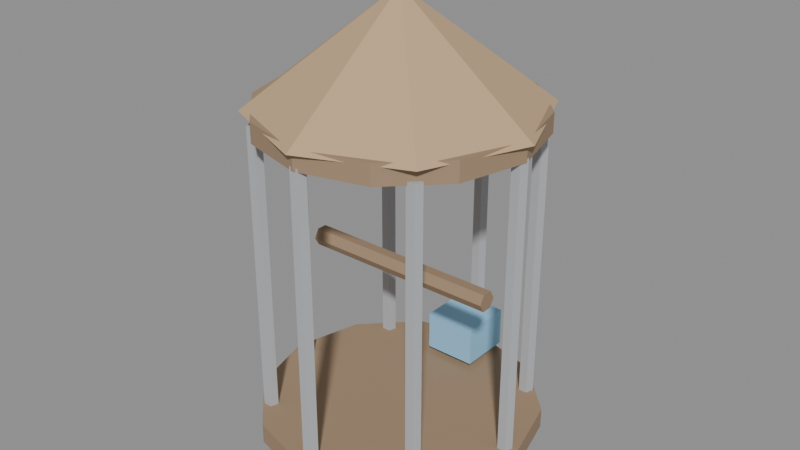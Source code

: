 # Source: PETS_GAIOLA_v01.blend  (saved by Blender 4.2.66; exported with 4.5.12 LTS)
import bpy
from mathutils import Matrix  # noqa: F401  (used for matrix-valued properties, if any)

bpy.ops.wm.read_factory_settings(use_empty=True)
scene = bpy.context.scene
scene.name = 'Scene'

# ---- materials (node trees are filled in below, after node groups)
mat_polyroom_pbr = bpy.data.materials.new('Polyroom_PBR')

# ---- material node trees
mat_polyroom_pbr.use_nodes = True; mat_polyroom_pbr.node_tree.nodes.clear()
_N = mat_polyroom_pbr.node_tree.nodes; _L = mat_polyroom_pbr.node_tree.links
n0 = _N.new('ShaderNodeOutputMaterial'); n0.name = 'Material Output'; n0.location = (0, 0)
n1 = _N.new('ShaderNodeBsdfPrincipled'); n1.name = 'Principled BSDF'; n1.location = (0, 0)
n1.inputs[2].default_value = 0.8
n2 = _N.new('ShaderNodeVertexColor'); n2.name = 'Color Attribute'; n2.location = (0, 0)
n2.layer_name = 'Color'
_L.new(n2.outputs[0], n1.inputs[0])
_L.new(n1.outputs[0], n0.inputs[0])
n0.is_active_output = True

# ---- meshes
me_pets_gaiola_v01 = bpy.data.meshes.new('PETS_GAIOLA_v01')
me_pets_gaiola_v01.from_pydata([(0.0, 0.21, 0.54), (0.1485, 0.1485, 0.54), (0.21, 0.0, 0.54), (0.1485, -0.1485, 0.54), (0.0, -0.21, 0.54), (-0.1485, -0.1485, 0.54), (-0.21, 0.0, 0.54), (-0.1485, 0.1485, 0.54), (0.0, 0.0, 0.7), (0.0, 0.2, 0.0), (0.0, 0.2, 0.05), (0.1176, 0.1618, 0.0), (0.1176, 0.1618, 0.05), (0.1902, 0.0618, 0.0), (0.1902, 0.0618, 0.05), (0.1902, -0.0618, 0.0), (0.1902, -0.0618, 0.05), (0.1176, -0.1618, 0.0), (0.1176, -0.1618, 0.05), (0.0, -0.2, 0.0), (0.0, -0.2, 0.05), (-0.1176, -0.1618, 0.0), (-0.1176, -0.1618, 0.05), (-0.1902, -0.0618, 0.0), (-0.1902, -0.0618, 0.05), (-0.1902, 0.0618, 0.0), (-0.1902, 0.0618, 0.05), (-0.1176, 0.1618, 0.0), (-0.1176, 0.1618, 0.05), (0.0, 0.21, 0.05), (0.0, 0.21, 0.08), (0.105, 0.1819, 0.05), (0.105, 0.1819, 0.08), (0.1819, 0.105, 0.05), (0.1819, 0.105, 0.08), (0.21, 0.0, 0.05), (0.21, 0.0, 0.08), (0.1819, -0.105, 0.05), (0.1819, -0.105, 0.08), (0.105, -0.1819, 0.05), (0.105, -0.1819, 0.08), (0.0, -0.21, 0.05), (0.0, -0.21, 0.08), (-0.105, -0.1819, 0.05), (-0.105, -0.1819, 0.08), (-0.1819, -0.105, 0.05), (-0.1819, -0.105, 0.08), (-0.21, 0.0, 0.05), (-0.21, 0.0, 0.08), (-0.1819, 0.105, 0.05), (-0.1819, 0.105, 0.08), (-0.105, 0.1819, 0.05), (-0.105, 0.1819, 0.08), (0.19, 0.011, 0.06), (0.19, 0.011, 0.52), (0.2005, 0.003399, 0.06), (0.2005, 0.003399, 0.52), (0.1965, -0.008899, 0.06), (0.1965, -0.008899, 0.52), (0.1835, -0.008899, 0.06), (0.1835, -0.008899, 0.52), (0.1795, 0.003399, 0.06), (0.1795, 0.003399, 0.52), (0.1344, 0.1454, 0.06), (0.1344, 0.1454, 0.52), (0.1448, 0.1377, 0.06), (0.1448, 0.1377, 0.52), (0.1408, 0.1255, 0.06), (0.1408, 0.1255, 0.52), (0.1279, 0.1255, 0.06), (0.1279, 0.1255, 0.52), (0.1239, 0.1377, 0.06), (0.1239, 0.1377, 0.52), (1.163e-17, 0.201, 0.06), (1.163e-17, 0.201, 0.52), (0.01046, 0.1934, 0.06), (0.01046, 0.1934, 0.52), (0.006466, 0.1811, 0.06), (0.006466, 0.1811, 0.52), (-0.006466, 0.1811, 0.06), (-0.006466, 0.1811, 0.52), (-0.01046, 0.1934, 0.06), (-0.01046, 0.1934, 0.52), (-0.1344, 0.1454, 0.06), (-0.1344, 0.1454, 0.52), (-0.1239, 0.1377, 0.06), (-0.1239, 0.1377, 0.52), (-0.1279, 0.1255, 0.06), (-0.1279, 0.1255, 0.52), (-0.1408, 0.1255, 0.06), (-0.1408, 0.1255, 0.52), (-0.1448, 0.1377, 0.06), (-0.1448, 0.1377, 0.52), (-0.19, 0.011, 0.06), (-0.19, 0.011, 0.52), (-0.1795, 0.003399, 0.06), (-0.1795, 0.003399, 0.52), (-0.1835, -0.008899, 0.06), (-0.1835, -0.008899, 0.52), (-0.1965, -0.008899, 0.06), (-0.1965, -0.008899, 0.52), (-0.2005, 0.003399, 0.06), (-0.2005, 0.003399, 0.52), (-0.1344, -0.1234, 0.06), (-0.1344, -0.1234, 0.52), (-0.1239, -0.131, 0.06), (-0.1239, -0.131, 0.52), (-0.1279, -0.1432, 0.06), (-0.1279, -0.1432, 0.52), (-0.1408, -0.1432, 0.06), (-0.1408, -0.1432, 0.52), (-0.1448, -0.131, 0.06), (-0.1448, -0.131, 0.52), (-3.49e-17, -0.179, 0.06), (-3.49e-17, -0.179, 0.52), (0.01046, -0.1866, 0.06), (0.01046, -0.1866, 0.52), (0.006466, -0.1989, 0.06), (0.006466, -0.1989, 0.52), (-0.006466, -0.1989, 0.06), (-0.006466, -0.1989, 0.52), (-0.01046, -0.1866, 0.06), (-0.01046, -0.1866, 0.52), (0.1344, -0.1234, 0.06), (0.1344, -0.1234, 0.52), (0.1448, -0.131, 0.06), (0.1448, -0.131, 0.52), (0.1408, -0.1432, 0.06), (0.1408, -0.1432, 0.52), (0.1279, -0.1432, 0.06), (0.1279, -0.1432, 0.52), (0.1239, -0.131, 0.06), (0.1239, -0.131, 0.52), (0.0, 0.2, 0.515), (0.0, 0.2, 0.545), (0.1, 0.1732, 0.515), (0.1, 0.1732, 0.545), (0.1732, 0.1, 0.515), (0.1732, 0.1, 0.545), (0.2, 0.0, 0.515), (0.2, 0.0, 0.545), (0.1732, -0.1, 0.515), (0.1732, -0.1, 0.545), (0.1, -0.1732, 0.515), (0.1, -0.1732, 0.545), (0.0, -0.2, 0.515), (0.0, -0.2, 0.545), (-0.1, -0.1732, 0.515), (-0.1, -0.1732, 0.545), (-0.1732, -0.1, 0.515), (-0.1732, -0.1, 0.545), (-0.2, 0.0, 0.515), (-0.2, 0.0, 0.545), (-0.1732, 0.1, 0.515), (-0.1732, 0.1, 0.545), (-0.1, 0.1732, 0.515), (-0.1, 0.1732, 0.545), (0.0, 0.01732, 0.7), (0.015, 0.00866, 0.72), (0.015, 0.00866, 0.7), (0.015, -0.00866, 0.72), (0.015, -0.00866, 0.7), (-3.26e-09, -0.01732, 0.72), (-3.26e-09, -0.01732, 0.7), (0.0, 0.0, 0.69), (0.0, 0.0, 0.73), (-0.015, -0.00866, 0.72), (-0.015, -0.00866, 0.7), (-0.015, 0.00866, 0.72), (-0.015, 0.00866, 0.7), (6.519e-09, 0.01732, 0.72), (-0.15, 0.015, 0.3), (0.15, 0.015, 0.3), (-0.15, 0.0075, 0.287), (0.15, 0.0075, 0.287), (-0.15, -0.0075, 0.287), (0.15, -0.0075, 0.287), (-0.15, -0.015, 0.3), (0.15, -0.015, 0.3), (-0.15, -0.0075, 0.313), (0.15, -0.0075, 0.313), (-0.15, 0.0075, 0.313), (0.15, 0.0075, 0.313), (-0.04, 0.12, 0.09), (-0.04, 0.12, 0.15), (-0.04, 0.2, 0.09), (-0.04, 0.2, 0.15), (0.04, 0.12, 0.09), (0.04, 0.12, 0.15), (0.04, 0.2, 0.09), (0.04, 0.2, 0.15)], [], [(0, 8, 1), (1, 8, 2), (2, 8, 3), (3, 8, 4), (4, 8, 5), (5, 8, 6), (0, 1, 2, 3, 4, 5, 6, 7), (6, 8, 7), (7, 8, 0), (9, 10, 12, 11), (11, 12, 14, 13), (13, 14, 16, 15), (15, 16, 18, 17), (17, 18, 20, 19), (19, 20, 22, 21), (21, 22, 24, 23), (23, 24, 26, 25), (12, 10, 28, 26, 24, 22, 20, 18, 16, 14), (25, 26, 28, 27), (27, 28, 10, 9), (9, 11, 13, 15, 17, 19, 21, 23, 25, 27), (29, 30, 32, 31), (31, 32, 34, 33), (33, 34, 36, 35), (35, 36, 38, 37), (37, 38, 40, 39), (39, 40, 42, 41), (41, 42, 44, 43), (43, 44, 46, 45), (45, 46, 48, 47), (47, 48, 50, 49), (32, 30, 52, 50, 48, 46, 44, 42, 40, 38, 36, 34), (49, 50, 52, 51), (51, 52, 30, 29), (29, 31, 33, 35, 37, 39, 41, 43, 45, 47, 49, 51), (53, 54, 56, 55), (55, 56, 58, 57), (57, 58, 60, 59), (56, 54, 62, 60, 58), (59, 60, 62, 61), (61, 62, 54, 53), (53, 55, 57, 59, 61), (63, 64, 66, 65), (65, 66, 68, 67), (67, 68, 70, 69), (66, 64, 72, 70, 68), (69, 70, 72, 71), (71, 72, 64, 63), (63, 65, 67, 69, 71), (73, 74, 76, 75), (75, 76, 78, 77), (77, 78, 80, 79), (76, 74, 82, 80, 78), (79, 80, 82, 81), (81, 82, 74, 73), (73, 75, 77, 79, 81), (83, 84, 86, 85), (85, 86, 88, 87), (87, 88, 90, 89), (86, 84, 92, 90, 88), (89, 90, 92, 91), (91, 92, 84, 83), (83, 85, 87, 89, 91), (93, 94, 96, 95), (95, 96, 98, 97), (97, 98, 100, 99), (96, 94, 102, 100, 98), (99, 100, 102, 101), (101, 102, 94, 93), (93, 95, 97, 99, 101), (103, 104, 106, 105), (105, 106, 108, 107), (107, 108, 110, 109), (106, 104, 112, 110, 108), (109, 110, 112, 111), (111, 112, 104, 103), (103, 105, 107, 109, 111), (113, 114, 116, 115), (115, 116, 118, 117), (117, 118, 120, 119), (116, 114, 122, 120, 118), (119, 120, 122, 121), (121, 122, 114, 113), (113, 115, 117, 119, 121), (123, 124, 126, 125), (125, 126, 128, 127), (127, 128, 130, 129), (126, 124, 132, 130, 128), (129, 130, 132, 131), (131, 132, 124, 123), (123, 125, 127, 129, 131), (133, 134, 136, 135), (135, 136, 138, 137), (137, 138, 140, 139), (139, 140, 142, 141), (141, 142, 144, 143), (143, 144, 146, 145), (145, 146, 148, 147), (147, 148, 150, 149), (149, 150, 152, 151), (151, 152, 154, 153), (136, 134, 156, 154, 152, 150, 148, 146, 144, 142, 140, 138), (153, 154, 156, 155), (155, 156, 134, 133), (133, 135, 137, 139, 141, 143, 145, 147, 149, 151, 153, 155), (164, 157, 159), (157, 170, 158, 159), (170, 165, 158), (164, 159, 161), (159, 158, 160, 161), (158, 165, 160), (164, 161, 163), (161, 160, 162, 163), (160, 165, 162), (164, 163, 167), (163, 162, 166, 167), (162, 165, 166), (164, 167, 169), (167, 166, 168, 169), (166, 165, 168), (164, 169, 157), (169, 168, 170, 157), (168, 165, 170), (171, 172, 174, 173), (173, 174, 176, 175), (175, 176, 178, 177), (177, 178, 180, 179), (174, 172, 182, 180, 178, 176), (179, 180, 182, 181), (181, 182, 172, 171), (171, 173, 175, 177, 179, 181), (183, 184, 186, 185), (185, 186, 190, 189), (189, 190, 188, 187), (187, 188, 184, 183), (185, 189, 187, 183), (190, 186, 184, 188)])
_uv = me_pets_gaiola_v01.uv_layers.new(name='UVMap')
_uv.uv.foreach_set('vector', [0.4971, 0.1665, 0.6081, 0.1205, 0.5621, 0.2315, 0.5621, 0.2315, 0.6081, 0.1205, 0.6541, 0.2315, 0.6541, 0.2315, 0.6081, 0.1205, 0.7191, 0.1665, 0.7191, 0.1665, 0.6081, 0.1205, 0.7191, 0.07448, 0.7191, 0.07448, 0.6081, 0.1205, 0.6541, 0.009442, 0.6541, 0.009442, 0.6081, 0.1205, 0.5621, 0.009442, 0.4971, 0.4074, 0.4971, 0.3154, 0.5621, 0.2504, 0.6541, 0.2504, 0.7191, 0.3154, 0.7191, 0.4074, 0.6541, 0.4724, 0.5621, 0.4724, 0.5621, 0.009442, 0.6081, 0.1205, 0.4971, 0.07448, 0.4971, 0.07448, 0.6081, 0.1205, 0.4971, 0.1665, 0.5257, 0.7986, 0.4971, 0.7986, 0.4971, 0.7313, 0.5257, 0.7313, 0.2891, 0.6879, 0.2605, 0.6879, 0.2605, 0.638, 0.2891, 0.638, 0.2891, 0.638, 0.2605, 0.638, 0.2605, 0.5681, 0.2891, 0.5681, 0.2891, 0.5681, 0.2605, 0.5681, 0.2605, 0.505, 0.2891, 0.505, 0.5732, 0.865, 0.5446, 0.865, 0.5446, 0.8006, 0.5732, 0.8006, 0.5732, 0.8006, 0.5446, 0.8006, 0.5446, 0.7313, 0.5732, 0.7313, 0.3366, 0.6879, 0.308, 0.6879, 0.308, 0.6248, 0.3366, 0.6248, 0.3366, 0.6248, 0.308, 0.6248, 0.308, 0.555, 0.3366, 0.555, 0.3021, 0.2165, 0.2605, 0.1593, 0.2605, 0.08853, 0.3021, 0.0313, 0.3693, 0.009442, 0.4366, 0.0313, 0.4782, 0.08853, 0.4782, 0.1593, 0.4366, 0.2165, 0.3693, 0.2384, 0.3366, 0.555, 0.308, 0.555, 0.308, 0.505, 0.3366, 0.505, 0.5257, 0.8659, 0.4971, 0.8659, 0.4971, 0.7986, 0.5257, 0.7986, 0.2605, 0.4071, 0.2605, 0.3363, 0.3021, 0.2791, 0.3693, 0.2572, 0.4366, 0.2791, 0.4782, 0.3363, 0.4782, 0.4071, 0.4366, 0.4643, 0.3693, 0.4861, 0.3021, 0.4643, 0.7552, 0.6778, 0.738, 0.6778, 0.738, 0.6177, 0.7552, 0.6177, 0.7552, 0.6177, 0.738, 0.6177, 0.738, 0.5737, 0.7552, 0.5737, 0.6453, 0.9004, 0.6281, 0.9004, 0.6281, 0.8436, 0.6453, 0.8436, 0.6453, 0.8436, 0.6281, 0.8436, 0.6281, 0.7817, 0.6453, 0.7817, 0.6453, 0.7817, 0.6281, 0.7817, 0.6281, 0.7313, 0.6453, 0.7313, 0.1491, 0.871, 0.1319, 0.871, 0.1319, 0.8131, 0.1491, 0.8131, 0.1491, 0.8131, 0.1319, 0.8131, 0.1319, 0.7515, 0.1491, 0.7515, 0.6093, 0.9004, 0.5921, 0.9004, 0.5921, 0.85, 0.6093, 0.85, 0.6093, 0.85, 0.5921, 0.85, 0.5921, 0.7881, 0.6093, 0.7881, 0.6093, 0.7881, 0.5921, 0.7881, 0.5921, 0.7313, 0.6093, 0.7313, 0.04055, 0.2105, 0.009442, 0.1566, 0.009442, 0.09442, 0.04055, 0.04055, 0.09442, 0.009442, 0.1566, 0.009442, 0.2105, 0.04055, 0.2416, 0.09442, 0.2416, 0.1566, 0.2105, 0.2105, 0.1566, 0.2416, 0.09442, 0.2416, 0.7552, 0.7819, 0.738, 0.7819, 0.738, 0.7379, 0.7552, 0.7379, 0.7552, 0.7379, 0.738, 0.7379, 0.738, 0.6778, 0.7552, 0.6778, 0.009442, 0.4077, 0.009442, 0.3455, 0.04055, 0.2916, 0.09442, 0.2605, 0.1566, 0.2605, 0.2105, 0.2916, 0.2416, 0.3455, 0.2416, 0.4077, 0.2105, 0.4616, 0.1566, 0.4927, 0.09442, 0.4927, 0.04055, 0.4616, 0.744, 0.2727, 0.744, 0.009442, 0.75, 0.009442, 0.75, 0.2727, 0.9047, 0.5548, 0.9047, 0.2916, 0.912, 0.2916, 0.912, 0.5548, 0.7997, 0.2727, 0.7997, 0.009442, 0.8071, 0.009442, 0.8071, 0.2727, 0.211, 0.8803, 0.2154, 0.8863, 0.211, 0.8923, 0.204, 0.89, 0.204, 0.8826, 0.9047, 0.837, 0.9047, 0.5737, 0.912, 0.5737, 0.912, 0.837, 0.738, 0.2727, 0.738, 0.009442, 0.744, 0.009442, 0.744, 0.2727, 0.7494, 0.8711, 0.7451, 0.8771, 0.738, 0.8748, 0.738, 0.8674, 0.7451, 0.8651, 0.744, 0.5548, 0.744, 0.2916, 0.75, 0.2916, 0.75, 0.5548, 0.9309, 0.2727, 0.9309, 0.009442, 0.9382, 0.009442, 0.9382, 0.2727, 0.7997, 0.5548, 0.7997, 0.2916, 0.8071, 0.2916, 0.8071, 0.5548, 0.7983, 0.9034, 0.8026, 0.9094, 0.7983, 0.9154, 0.7913, 0.9131, 0.7913, 0.9057, 0.9832, 0.2727, 0.9832, 0.009442, 0.9906, 0.009442, 0.9906, 0.2727, 0.738, 0.5548, 0.738, 0.2916, 0.744, 0.2916, 0.744, 0.5548, 0.1433, 0.8958, 0.1389, 0.9018, 0.1319, 0.8995, 0.1319, 0.8921, 0.1389, 0.8899, 0.4232, 0.7683, 0.4232, 0.505, 0.4292, 0.505, 0.4292, 0.7683, 0.8785, 0.2727, 0.8785, 0.009442, 0.8858, 0.009442, 0.8858, 0.2727, 0.8522, 0.837, 0.8522, 0.5737, 0.8596, 0.5737, 0.8596, 0.837, 0.556, 0.8862, 0.556, 0.8936, 0.5489, 0.8959, 0.5446, 0.8899, 0.5489, 0.8839, 0.8785, 0.5548, 0.8785, 0.2916, 0.8858, 0.2916, 0.8858, 0.5548, 0.4172, 0.7683, 0.4172, 0.505, 0.4232, 0.505, 0.4232, 0.7683, 0.1851, 0.8939, 0.1781, 0.8961, 0.1737, 0.8902, 0.1781, 0.8842, 0.1851, 0.8865, 0.4541, 0.7683, 0.4541, 0.505, 0.46, 0.505, 0.46, 0.7683, 0.9309, 0.5548, 0.9309, 0.2916, 0.9382, 0.2916, 0.9382, 0.5548, 0.826, 0.2727, 0.826, 0.009442, 0.8333, 0.009442, 0.8333, 0.2727, 0.4272, 0.8905, 0.4315, 0.8965, 0.4272, 0.9025, 0.4202, 0.9002, 0.4202, 0.8928, 0.9309, 0.837, 0.9309, 0.5737, 0.9382, 0.5737, 0.9382, 0.837, 0.4481, 0.7683, 0.4481, 0.505, 0.4541, 0.505, 0.4541, 0.7683, 0.2154, 0.9171, 0.211, 0.9231, 0.204, 0.9208, 0.204, 0.9134, 0.211, 0.9112, 0.3615, 0.7683, 0.3615, 0.505, 0.3675, 0.505, 0.3675, 0.7683, 0.9571, 0.2727, 0.9571, 0.009442, 0.9644, 0.009442, 0.9644, 0.2727, 0.826, 0.5548, 0.826, 0.2916, 0.8333, 0.2916, 0.8333, 0.5548, 0.7983, 0.8726, 0.8026, 0.8786, 0.7983, 0.8846, 0.7913, 0.8823, 0.7913, 0.8749, 0.9571, 0.5548, 0.9571, 0.2916, 0.9644, 0.2916, 0.9644, 0.5548, 0.3555, 0.7683, 0.3555, 0.505, 0.3615, 0.505, 0.3615, 0.7683, 0.5085, 0.8908, 0.5041, 0.8967, 0.4971, 0.8945, 0.4971, 0.8871, 0.5041, 0.8848, 0.3923, 0.7683, 0.3923, 0.505, 0.3983, 0.505, 0.3983, 0.7683, 0.9571, 0.837, 0.9571, 0.5737, 0.9644, 0.5737, 0.9644, 0.837, 0.826, 0.837, 0.826, 0.5737, 0.8333, 0.5737, 0.8333, 0.837, 0.4676, 0.8965, 0.4632, 0.9025, 0.4562, 0.9002, 0.4562, 0.8928, 0.4632, 0.8905, 0.2605, 0.97, 0.2605, 0.7068, 0.2678, 0.7068, 0.2678, 0.97, 0.3863, 0.7683, 0.3863, 0.505, 0.3923, 0.505, 0.3923, 0.7683, 0.8607, 0.9038, 0.8563, 0.8978, 0.8607, 0.8918, 0.8677, 0.8941, 0.8677, 0.9015, 0.7749, 0.2727, 0.7749, 0.009442, 0.7809, 0.009442, 0.7809, 0.2727, 0.8785, 0.837, 0.8785, 0.5737, 0.8858, 0.5737, 0.8858, 0.837, 0.8522, 0.5548, 0.8522, 0.2916, 0.8596, 0.2916, 0.8596, 0.5548, 0.898, 0.8581, 0.898, 0.8655, 0.891, 0.8678, 0.8866, 0.8618, 0.891, 0.8558, 0.9047, 0.2727, 0.9047, 0.009442, 0.912, 0.009442, 0.912, 0.2727, 0.7689, 0.2727, 0.7689, 0.009442, 0.7749, 0.009442, 0.7749, 0.2727, 0.898, 0.8964, 0.891, 0.8987, 0.8866, 0.8927, 0.891, 0.8867, 0.898, 0.889, 0.7749, 0.5548, 0.7749, 0.2916, 0.7809, 0.2916, 0.7809, 0.5548, 0.9832, 0.5548, 0.9832, 0.2916, 0.9906, 0.2916, 0.9906, 0.5548, 0.8522, 0.2727, 0.8522, 0.009442, 0.8596, 0.009442, 0.8596, 0.2727, 0.8374, 0.9016, 0.8303, 0.9039, 0.826, 0.8979, 0.8303, 0.8919, 0.8374, 0.8942, 0.308, 0.97, 0.308, 0.7068, 0.3153, 0.7068, 0.3153, 0.97, 0.7689, 0.5548, 0.7689, 0.2916, 0.7749, 0.2916, 0.7749, 0.5548, 0.7451, 0.908, 0.738, 0.9057, 0.738, 0.8983, 0.7451, 0.896, 0.7494, 0.902, 0.7913, 0.6728, 0.7741, 0.6728, 0.7741, 0.6156, 0.7913, 0.6156, 0.7913, 0.6156, 0.7741, 0.6156, 0.7741, 0.5737, 0.7913, 0.5737, 0.6814, 0.8923, 0.6642, 0.8923, 0.6642, 0.8382, 0.6814, 0.8382, 0.6814, 0.8382, 0.6642, 0.8382, 0.6642, 0.7793, 0.6814, 0.7793, 0.6814, 0.7793, 0.6642, 0.7793, 0.6642, 0.7313, 0.6814, 0.7313, 0.1851, 0.8653, 0.1679, 0.8653, 0.1679, 0.8101, 0.1851, 0.8101, 0.1851, 0.8101, 0.1679, 0.8101, 0.1679, 0.7515, 0.1851, 0.7515, 0.7182, 0.8923, 0.701, 0.8923, 0.701, 0.8444, 0.7182, 0.8444, 0.7182, 0.8444, 0.701, 0.8444, 0.701, 0.7854, 0.7182, 0.7854, 0.7182, 0.7854, 0.701, 0.7854, 0.701, 0.7313, 0.7182, 0.7313, 0.5267, 0.6828, 0.4971, 0.6315, 0.4971, 0.5723, 0.5267, 0.521, 0.578, 0.4913, 0.6373, 0.4913, 0.6886, 0.521, 0.7182, 0.5723, 0.7182, 0.6315, 0.6886, 0.6828, 0.6373, 0.7124, 0.578, 0.7124, 0.7913, 0.7719, 0.7741, 0.7719, 0.7741, 0.7301, 0.7913, 0.7301, 0.7913, 0.7301, 0.7741, 0.7301, 0.7741, 0.6728, 0.7913, 0.6728, 0.009442, 0.6517, 0.009442, 0.5925, 0.03907, 0.5412, 0.09037, 0.5115, 0.1496, 0.5115, 0.2009, 0.5412, 0.2306, 0.5925, 0.2306, 0.6517, 0.2009, 0.703, 0.1496, 0.7327, 0.09037, 0.7327, 0.03907, 0.703, 0.4287, 0.8617, 0.4202, 0.8667, 0.4202, 0.8568, 0.8374, 0.8644, 0.826, 0.8644, 0.826, 0.8558, 0.8374, 0.8558, 0.4562, 0.8667, 0.4648, 0.8617, 0.4648, 0.8717, 0.4287, 0.8617, 0.4202, 0.8568, 0.4287, 0.8518, 0.6929, 0.9227, 0.6929, 0.9112, 0.7027, 0.9112, 0.7027, 0.9227, 0.4648, 0.8717, 0.4648, 0.8617, 0.4734, 0.8667, 0.4287, 0.8617, 0.4287, 0.8518, 0.4373, 0.8568, 0.8678, 0.8729, 0.8563, 0.8729, 0.8563, 0.8649, 0.8678, 0.8649, 0.4734, 0.8667, 0.4648, 0.8617, 0.4734, 0.8568, 0.4287, 0.8617, 0.4373, 0.8568, 0.4373, 0.8667, 0.8678, 0.8649, 0.8563, 0.8649, 0.8563, 0.8558, 0.8678, 0.8558, 0.4734, 0.8568, 0.4648, 0.8617, 0.4648, 0.8518, 0.4287, 0.8617, 0.4373, 0.8667, 0.4287, 0.8717, 0.6642, 0.9227, 0.6642, 0.9112, 0.674, 0.9112, 0.674, 0.9227, 0.4648, 0.8518, 0.4648, 0.8617, 0.4562, 0.8568, 0.4287, 0.8617, 0.4287, 0.8717, 0.4202, 0.8667, 0.8374, 0.873, 0.826, 0.873, 0.826, 0.8644, 0.8374, 0.8644, 0.4562, 0.8568, 0.4648, 0.8617, 0.4562, 0.8667, 0.01688, 0.9232, 0.01688, 0.7515, 0.02431, 0.7515, 0.02431, 0.9232, 0.08553, 0.7515, 0.08553, 0.9232, 0.07695, 0.9232, 0.07695, 0.7515, 0.05806, 0.7515, 0.05806, 0.9222, 0.05063, 0.9226, 0.05063, 0.752, 0.05063, 0.752, 0.05063, 0.9226, 0.0432, 0.9222, 0.0432, 0.7515, 0.8061, 0.8495, 0.7987, 0.8537, 0.7913, 0.8495, 0.7913, 0.841, 0.7987, 0.8367, 0.8061, 0.841, 0.1044, 0.9232, 0.1044, 0.7515, 0.113, 0.7515, 0.113, 0.9232, 0.009442, 0.9232, 0.009442, 0.7515, 0.01688, 0.7515, 0.01688, 0.9232, 0.806, 0.8051, 0.806, 0.8137, 0.7986, 0.8179, 0.7913, 0.8135, 0.7913, 0.8049, 0.7986, 0.8007, 0.3898, 0.897, 0.3555, 0.897, 0.3555, 0.8518, 0.3898, 0.8518, 0.2383, 0.7973, 0.204, 0.7973, 0.204, 0.7515, 0.2383, 0.7515, 0.2383, 0.8614, 0.204, 0.8614, 0.204, 0.8162, 0.2383, 0.8162, 0.7724, 0.8462, 0.738, 0.8462, 0.738, 0.8007, 0.7724, 0.8007, 0.4013, 0.7872, 0.4013, 0.8329, 0.3555, 0.8329, 0.3555, 0.7872, 0.4659, 0.7872, 0.4659, 0.8329, 0.4202, 0.8329, 0.4202, 0.7872])
_ca = me_pets_gaiola_v01.color_attributes.new('Color', 'FLOAT_COLOR', 'POINT')
_ca.data.foreach_set('color', [0.55, 0.38, 0.22, 1.0, 0.55, 0.38, 0.22, 1.0, 0.55, 0.38, 0.22, 1.0, 0.55, 0.38, 0.22, 1.0, 0.55, 0.38, 0.22, 1.0, 0.55, 0.38, 0.22, 1.0, 0.55, 0.38, 0.22, 1.0, 0.55, 0.38, 0.22, 1.0, 0.55, 0.38, 0.22, 1.0, 0.55, 0.38, 0.22, 1.0, 0.55, 0.38, 0.22, 1.0, 0.55, 0.38, 0.22, 1.0, 0.55, 0.38, 0.22, 1.0, 0.55, 0.38, 0.22, 1.0, 0.55, 0.38, 0.22, 1.0, 0.55, 0.38, 0.22, 1.0, 0.55, 0.38, 0.22, 1.0, 0.55, 0.38, 0.22, 1.0, 0.55, 0.38, 0.22, 1.0, 0.55, 0.38, 0.22, 1.0, 0.55, 0.38, 0.22, 1.0, 0.55, 0.38, 0.22, 1.0, 0.55, 0.38, 0.22, 1.0, 0.55, 0.38, 0.22, 1.0, 0.55, 0.38, 0.22, 1.0, 0.55, 0.38, 0.22, 1.0, 0.55, 0.38, 0.22, 1.0, 0.55, 0.38, 0.22, 1.0, 0.55, 0.38, 0.22, 1.0, 0.35, 0.24, 0.15, 1.0, 0.35, 0.24, 0.15, 1.0, 0.35, 0.24, 0.15, 1.0, 0.35, 0.24, 0.15, 1.0, 0.35, 0.24, 0.15, 1.0, 0.35, 0.24, 0.15, 1.0, 0.35, 0.24, 0.15, 1.0, 0.35, 0.24, 0.15, 1.0, 0.35, 0.24, 0.15, 1.0, 0.35, 0.24, 0.15, 1.0, 0.35, 0.24, 0.15, 1.0, 0.35, 0.24, 0.15, 1.0, 0.35, 0.24, 0.15, 1.0, 0.35, 0.24, 0.15, 1.0, 0.35, 0.24, 0.15, 1.0, 0.35, 0.24, 0.15, 1.0, 0.35, 0.24, 0.15, 1.0, 0.35, 0.24, 0.15, 1.0, 0.35, 0.24, 0.15, 1.0, 0.35, 0.24, 0.15, 1.0, 0.35, 0.24, 0.15, 1.0, 0.35, 0.24, 0.15, 1.0, 0.35, 0.24, 0.15, 1.0, 0.35, 0.24, 0.15, 1.0, 0.45, 0.46, 0.48, 1.0, 0.45, 0.46, 0.48, 1.0, 0.45, 0.46, 0.48, 1.0, 0.45, 0.46, 0.48, 1.0, 0.45, 0.46, 0.48, 1.0, 0.45, 0.46, 0.48, 1.0, 0.45, 0.46, 0.48, 1.0, 0.45, 0.46, 0.48, 1.0, 0.45, 0.46, 0.48, 1.0, 0.45, 0.46, 0.48, 1.0, 0.45, 0.46, 0.48, 1.0, 0.45, 0.46, 0.48, 1.0, 0.45, 0.46, 0.48, 1.0, 0.45, 0.46, 0.48, 1.0, 0.45, 0.46, 0.48, 1.0, 0.45, 0.46, 0.48, 1.0, 0.45, 0.46, 0.48, 1.0, 0.45, 0.46, 0.48, 1.0, 0.45, 0.46, 0.48, 1.0, 0.45, 0.46, 0.48, 1.0, 0.45, 0.46, 0.48, 1.0, 0.45, 0.46, 0.48, 1.0, 0.45, 0.46, 0.48, 1.0, 0.45, 0.46, 0.48, 1.0, 0.45, 0.46, 0.48, 1.0, 0.45, 0.46, 0.48, 1.0, 0.45, 0.46, 0.48, 1.0, 0.45, 0.46, 0.48, 1.0, 0.45, 0.46, 0.48, 1.0, 0.45, 0.46, 0.48, 1.0, 0.45, 0.46, 0.48, 1.0, 0.45, 0.46, 0.48, 1.0, 0.45, 0.46, 0.48, 1.0, 0.45, 0.46, 0.48, 1.0, 0.45, 0.46, 0.48, 1.0, 0.45, 0.46, 0.48, 1.0, 0.45, 0.46, 0.48, 1.0, 0.45, 0.46, 0.48, 1.0, 0.45, 0.46, 0.48, 1.0, 0.45, 0.46, 0.48, 1.0, 0.45, 0.46, 0.48, 1.0, 0.45, 0.46, 0.48, 1.0, 0.45, 0.46, 0.48, 1.0, 0.45, 0.46, 0.48, 1.0, 0.45, 0.46, 0.48, 1.0, 0.45, 0.46, 0.48, 1.0, 0.45, 0.46, 0.48, 1.0, 0.45, 0.46, 0.48, 1.0, 0.45, 0.46, 0.48, 1.0, 0.45, 0.46, 0.48, 1.0, 0.45, 0.46, 0.48, 1.0, 0.45, 0.46, 0.48, 1.0, 0.45, 0.46, 0.48, 1.0, 0.45, 0.46, 0.48, 1.0, 0.45, 0.46, 0.48, 1.0, 0.45, 0.46, 0.48, 1.0, 0.45, 0.46, 0.48, 1.0, 0.45, 0.46, 0.48, 1.0, 0.45, 0.46, 0.48, 1.0, 0.45, 0.46, 0.48, 1.0, 0.45, 0.46, 0.48, 1.0, 0.45, 0.46, 0.48, 1.0, 0.45, 0.46, 0.48, 1.0, 0.45, 0.46, 0.48, 1.0, 0.45, 0.46, 0.48, 1.0, 0.45, 0.46, 0.48, 1.0, 0.45, 0.46, 0.48, 1.0, 0.45, 0.46, 0.48, 1.0, 0.45, 0.46, 0.48, 1.0, 0.45, 0.46, 0.48, 1.0, 0.45, 0.46, 0.48, 1.0, 0.45, 0.46, 0.48, 1.0, 0.45, 0.46, 0.48, 1.0, 0.45, 0.46, 0.48, 1.0, 0.45, 0.46, 0.48, 1.0, 0.45, 0.46, 0.48, 1.0, 0.45, 0.46, 0.48, 1.0, 0.45, 0.46, 0.48, 1.0, 0.45, 0.46, 0.48, 1.0, 0.45, 0.46, 0.48, 1.0, 0.35, 0.24, 0.15, 1.0, 0.35, 0.24, 0.15, 1.0, 0.35, 0.24, 0.15, 1.0, 0.35, 0.24, 0.15, 1.0, 0.35, 0.24, 0.15, 1.0, 0.35, 0.24, 0.15, 1.0, 0.35, 0.24, 0.15, 1.0, 0.35, 0.24, 0.15, 1.0, 0.35, 0.24, 0.15, 1.0, 0.35, 0.24, 0.15, 1.0, 0.35, 0.24, 0.15, 1.0, 0.35, 0.24, 0.15, 1.0, 0.35, 0.24, 0.15, 1.0, 0.35, 0.24, 0.15, 1.0, 0.35, 0.24, 0.15, 1.0, 0.35, 0.24, 0.15, 1.0, 0.35, 0.24, 0.15, 1.0, 0.35, 0.24, 0.15, 1.0, 0.35, 0.24, 0.15, 1.0, 0.35, 0.24, 0.15, 1.0, 0.35, 0.24, 0.15, 1.0, 0.35, 0.24, 0.15, 1.0, 0.35, 0.24, 0.15, 1.0, 0.35, 0.24, 0.15, 1.0, 0.16, 0.16, 0.18, 1.0, 0.16, 0.16, 0.18, 1.0, 0.16, 0.16, 0.18, 1.0, 0.16, 0.16, 0.18, 1.0, 0.16, 0.16, 0.18, 1.0, 0.16, 0.16, 0.18, 1.0, 0.16, 0.16, 0.18, 1.0, 0.16, 0.16, 0.18, 1.0, 0.16, 0.16, 0.18, 1.0, 0.16, 0.16, 0.18, 1.0, 0.16, 0.16, 0.18, 1.0, 0.16, 0.16, 0.18, 1.0, 0.16, 0.16, 0.18, 1.0, 0.16, 0.16, 0.18, 1.0, 0.35, 0.24, 0.15, 1.0, 0.35, 0.24, 0.15, 1.0, 0.35, 0.24, 0.15, 1.0, 0.35, 0.24, 0.15, 1.0, 0.35, 0.24, 0.15, 1.0, 0.35, 0.24, 0.15, 1.0, 0.35, 0.24, 0.15, 1.0, 0.35, 0.24, 0.15, 1.0, 0.35, 0.24, 0.15, 1.0, 0.35, 0.24, 0.15, 1.0, 0.35, 0.24, 0.15, 1.0, 0.35, 0.24, 0.15, 1.0, 0.3, 0.6, 0.85, 1.0, 0.3, 0.6, 0.85, 1.0, 0.3, 0.6, 0.85, 1.0, 0.3, 0.6, 0.85, 1.0, 0.3, 0.6, 0.85, 1.0, 0.3, 0.6, 0.85, 1.0, 0.3, 0.6, 0.85, 1.0, 0.3, 0.6, 0.85, 1.0])
me_pets_gaiola_v01.materials.append(mat_polyroom_pbr)
me_pets_gaiola_v01.update()

# ---- objects
ob_pets_gaiola_v01 = bpy.data.objects.new('PETS_GAIOLA_v01', me_pets_gaiola_v01)

# ---- transforms, parenting, visibility, modifiers, constraints
ob_pets_gaiola_v01.location = (0.0, 0.0, 0.0)

# ---- collection membership
scene.collection.objects.link(ob_pets_gaiola_v01)

# ---- scene / render settings (as saved in the file)
scene.frame_start = 1; scene.frame_end = 250; scene.frame_set(1)
scene.render.engine = 'BLENDER_EEVEE_NEXT'
bpy.context.view_layer.update()

# ---- added for rendering (the .blend has no active camera and no usable light): camera, sun + grey world if the file has none
cam_auto = bpy.data.cameras.new('AutoCamera')
cam_auto.lens = 50.0
cam_auto.sensor_width = 36.0
cam_auto.clip_end = 1000.0
ob_auto_camera = bpy.data.objects.new('AutoCamera', cam_auto)
scene.collection.objects.link(ob_auto_camera)
ob_auto_camera.location = (0.870744, -1.04489, 1.0616)
ob_auto_camera.rotation_euler = (1.09748, -7.21219e-08, 0.694738)
scene.camera = ob_auto_camera
light_auto_sun = bpy.data.lights.new('AutoSun', 'SUN')
light_auto_sun.energy = 3.0
light_auto_sun.angle = 0.0523599
ob_auto_sun = bpy.data.objects.new('AutoSun', light_auto_sun)
scene.collection.objects.link(ob_auto_sun)
ob_auto_sun.rotation_euler = (0.872665, 0.174533, 0.523599)
if scene.world is None:
    world_auto = bpy.data.worlds.new('AutoWorld')
    world_auto.color = (0.3, 0.3, 0.3)
    scene.world = world_auto
bpy.context.view_layer.update()
